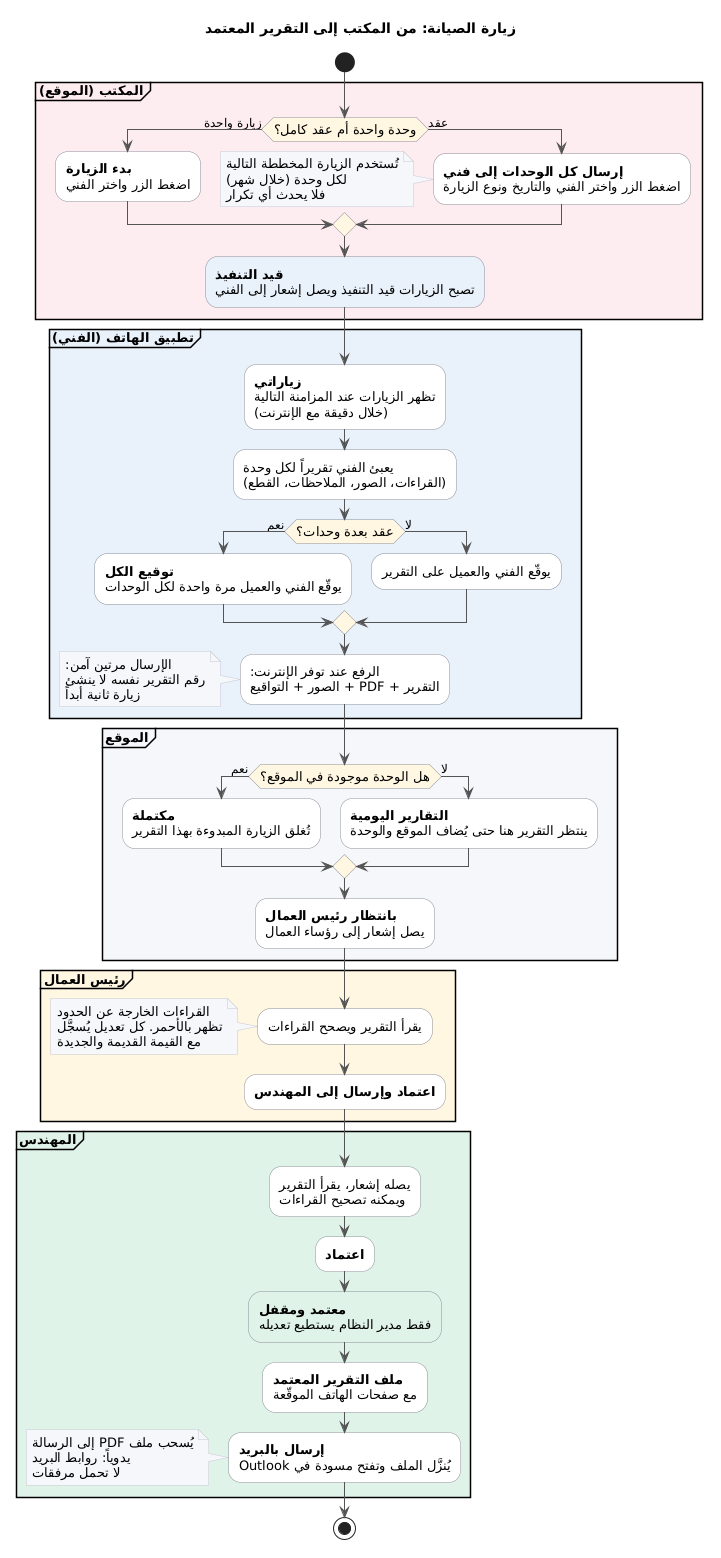

The diagram above was rendered by PlantUML. Its source (embedded in the PNG):
@startuml
title زيارة الصيانة: من المكتب إلى التقرير المعتمد

skinparam backgroundColor white
skinparam shadowing false
skinparam defaultFontName "DejaVu Sans"
skinparam defaultFontSize 13
skinparam ArrowColor #555555
skinparam ArrowFontSize 12
skinparam ActivityBackgroundColor #FFFFFF
skinparam ActivityBorderColor #8A8F99
skinparam ActivityDiamondBackgroundColor #FFF6E0
skinparam NoteBackgroundColor #F4F6FA
skinparam NoteBorderColor #C6C8D2
skinparam PartitionFontStyle bold

start
partition "المكتب (الموقع)" #FDECF1 {
  if (وحدة واحدة أم عقد كامل؟) then (زيارة واحدة)
    :**بدء الزيارة**
    اضغط الزر واختر الفني;
  else (عقد)
    :**إرسال كل الوحدات إلى فني**
    اضغط الزر واختر الفني والتاريخ ونوع الزيارة;
    note left
      تُستخدم الزيارة المخططة التالية
      لكل وحدة (خلال شهر)
      فلا يحدث أي تكرار
    end note
  endif
  :**قيد التنفيذ**
  تصبح الزيارات قيد التنفيذ ويصل إشعار إلى الفني; <<#E8F0FA>>
}
partition "تطبيق الهاتف (الفني)" #E8F0FA {
  :**زياراتي**
  تظهر الزيارات عند المزامنة التالية
  (خلال دقيقة مع الإنترنت);
  :يعبئ الفني تقريراً لكل وحدة
  (القراءات، الصور، الملاحظات، القطع);
  if (عقد بعدة وحدات؟) then (نعم)
    :**توقيع الكل**
    يوقّع الفني والعميل مرة واحدة لكل الوحدات;
  else (لا)
    :يوقّع الفني والعميل على التقرير;
  endif
  :الرفع عند توفر الإنترنت:
  التقرير + PDF + الصور + التواقيع;
  note left
    الإرسال مرتين آمن:
    رقم التقرير نفسه لا ينشئ
    زيارة ثانية أبداً
  end note
}
partition "الموقع" #F4F6FA {
  if (هل الوحدة موجودة في الموقع؟) then (نعم)
    :**مكتملة**
    تُغلق الزيارة المبدوءة بهذا التقرير;
  else (لا)
    :**التقارير اليومية**
    ينتظر التقرير هنا حتى يُضاف الموقع والوحدة;
  endif
  :**بانتظار رئيس العمال**
  يصل إشعار إلى رؤساء العمال;
}
partition "رئيس العمال" #FFF6E0 {
  :يقرأ التقرير ويصحح القراءات;
  note left
    القراءات الخارجة عن الحدود
    تظهر بالأحمر. كل تعديل يُسجَّل
    مع القيمة القديمة والجديدة
  end note
  :**اعتماد وإرسال إلى المهندس**;
}
partition "المهندس" #DFF3E8 {
  :يصله إشعار، يقرأ التقرير
  ويمكنه تصحيح القراءات;
  :**اعتماد**;
  :**معتمد ومقفل**
  فقط مدير النظام يستطيع تعديله; <<#DFF3E8>>
  :**ملف التقرير المعتمد**
  مع صفحات الهاتف الموقّعة;
  :**إرسال بالبريد**
  يُنزَّل الملف وتفتح مسودة في Outlook;
  note left
    يُسحب ملف PDF إلى الرسالة
    يدوياً: روابط البريد
    لا تحمل مرفقات
  end note
}
stop
@enduml